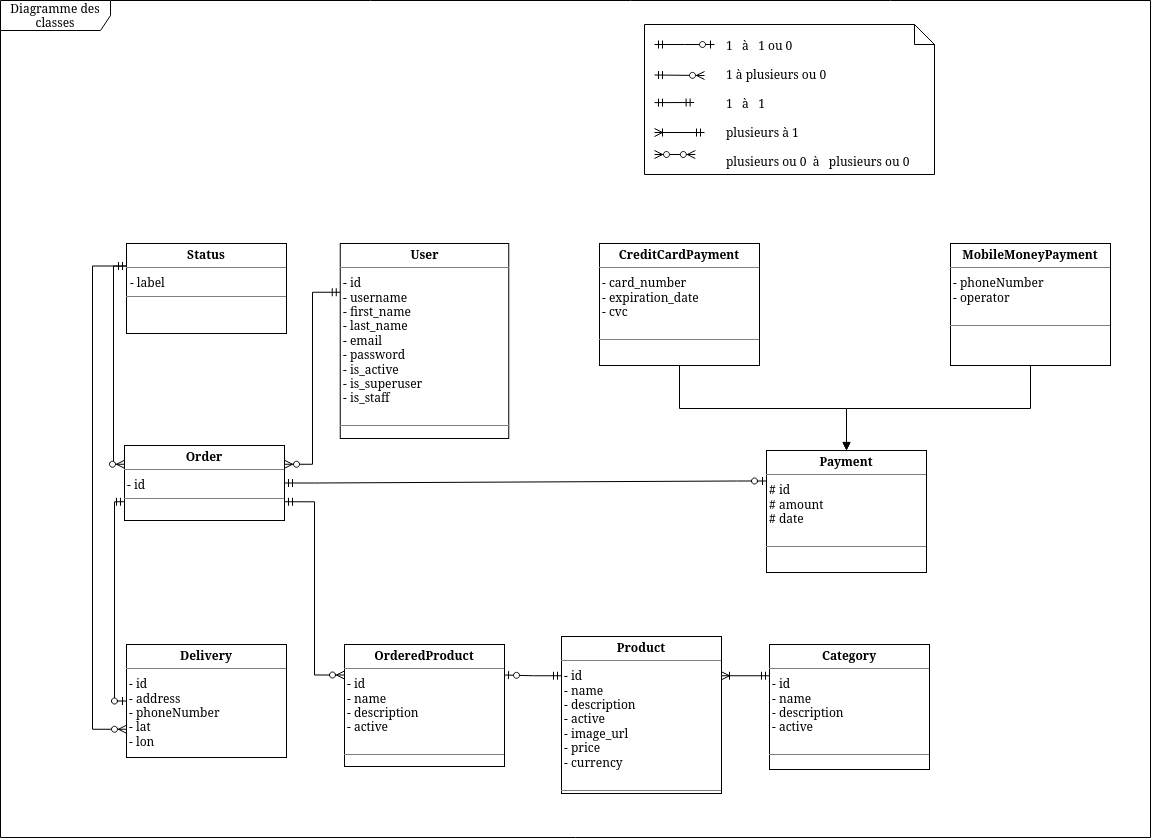

The diagram above was exported from draw.io. Its source (the exported page's mxGraphModel, read from the mxfile embedded in the PNG):
<mxGraphModel dx="2261" dy="1961" grid="0" gridSize="10" guides="1" tooltips="1" connect="1" arrows="1" fold="1" page="1" pageScale="1" pageWidth="827" pageHeight="1169" math="0" shadow="0">
  <root>
    <mxCell id="0" />
    <mxCell id="1" parent="0" />
    <mxCell id="0sYw1hxvZo-_BkhBbvqI-11" value="Diagramme des classes" style="shape=umlFrame;whiteSpace=wrap;html=1;width=110;height=30;fillColor=none;" parent="1" vertex="1">
      <mxGeometry x="-134" y="-84" width="1150" height="837" as="geometry" />
    </mxCell>
    <mxCell id="0sYw1hxvZo-_BkhBbvqI-1" value="&lt;p style=&quot;margin:0px;margin-top:4px;text-align:center;&quot;&gt;&lt;b&gt;User&lt;/b&gt;&lt;/p&gt;&lt;hr size=&quot;1&quot;&gt;&lt;div&gt;&amp;nbsp;- id&lt;br&gt;&lt;/div&gt;&lt;div&gt;&amp;nbsp;- username&lt;/div&gt;&lt;div&gt;&amp;nbsp;- first_name&lt;br&gt;&lt;/div&gt;&lt;div&gt;&amp;nbsp;- last_name&lt;/div&gt;&lt;div&gt;&amp;nbsp;- email&lt;br&gt;&lt;/div&gt;&lt;div&gt;&amp;nbsp;- password&lt;/div&gt;&lt;div&gt;&amp;nbsp;- is_active&lt;/div&gt;&lt;div&gt;&amp;nbsp;- is_superuser&lt;/div&gt;&lt;div&gt;&amp;nbsp;- is_staff&lt;br&gt;&lt;/div&gt;&lt;p style=&quot;margin:0px;margin-left:4px;&quot;&gt;&lt;br&gt;&lt;/p&gt;&lt;hr size=&quot;1&quot;&gt;" style="verticalAlign=top;align=left;overflow=fill;fontSize=12;fontFamily=Helvetica;html=1;" parent="1" vertex="1">
      <mxGeometry x="205.75" y="159" width="168.5" height="195" as="geometry" />
    </mxCell>
    <mxCell id="0sYw1hxvZo-_BkhBbvqI-2" value="&lt;p style=&quot;margin:0px;margin-top:4px;text-align:center;&quot;&gt;&lt;b&gt;Status&lt;/b&gt;&lt;/p&gt;&lt;hr size=&quot;1&quot;&gt;&lt;p style=&quot;margin:0px;margin-left:4px;&quot;&gt;- label&lt;br&gt;&lt;/p&gt;&lt;hr size=&quot;1&quot;&gt;&lt;p style=&quot;margin:0px;margin-left:4px;&quot;&gt;&lt;br&gt;&lt;/p&gt;" style="verticalAlign=top;align=left;overflow=fill;fontSize=12;fontFamily=Helvetica;html=1;" parent="1" vertex="1">
      <mxGeometry x="-8" y="159" width="160" height="90" as="geometry" />
    </mxCell>
    <mxCell id="6WKphDUyLu49XND6w_Aa-1" value="" style="shape=note;size=20;whiteSpace=wrap;html=1;fillColor=none;" parent="1" vertex="1">
      <mxGeometry x="510" y="-60" width="290" height="150" as="geometry" />
    </mxCell>
    <mxCell id="6WKphDUyLu49XND6w_Aa-2" value="" style="edgeStyle=entityRelationEdgeStyle;fontSize=12;html=1;endArrow=ERzeroToOne;startArrow=ERmandOne;rounded=0;exitX=1;exitY=0.25;exitDx=0;exitDy=0;entryX=0;entryY=0.25;entryDx=0;entryDy=0;" parent="1" edge="1">
      <mxGeometry width="100" height="100" relative="1" as="geometry">
        <mxPoint x="520" y="-40" as="sourcePoint" />
        <mxPoint x="580" y="-40" as="targetPoint" />
      </mxGeometry>
    </mxCell>
    <mxCell id="6WKphDUyLu49XND6w_Aa-3" value="" style="fontSize=12;html=1;endArrow=ERzeroToMany;startArrow=ERmandOne;rounded=0;exitX=0.75;exitY=1;exitDx=0;exitDy=0;" parent="1" edge="1">
      <mxGeometry width="100" height="100" relative="1" as="geometry">
        <mxPoint x="520" y="-9.5" as="sourcePoint" />
        <mxPoint x="570" y="-9" as="targetPoint" />
      </mxGeometry>
    </mxCell>
    <mxCell id="6WKphDUyLu49XND6w_Aa-4" value="" style="fontSize=12;html=1;endArrow=ERmandOne;startArrow=ERmandOne;rounded=0;entryX=0.86;entryY=0.44;entryDx=0;entryDy=0;entryPerimeter=0;" parent="1" edge="1">
      <mxGeometry width="100" height="100" relative="1" as="geometry">
        <mxPoint x="520" y="18.139999999999986" as="sourcePoint" />
        <mxPoint x="559.6399999999999" y="18.000000000000114" as="targetPoint" />
      </mxGeometry>
    </mxCell>
    <mxCell id="6WKphDUyLu49XND6w_Aa-5" value="" style="fontSize=12;html=1;endArrow=ERzeroToMany;endFill=1;startArrow=ERzeroToMany;rounded=0;elbow=vertical;exitX=0.86;exitY=0.565;exitDx=0;exitDy=0;exitPerimeter=0;entryX=0.898;entryY=0.565;entryDx=0;entryDy=0;entryPerimeter=0;" parent="1" edge="1">
      <mxGeometry width="100" height="100" relative="1" as="geometry">
        <mxPoint x="519.9999999999999" y="69.99624999999989" as="sourcePoint" />
        <mxPoint x="560.8120000000002" y="69.99624999999989" as="targetPoint" />
      </mxGeometry>
    </mxCell>
    <mxCell id="6WKphDUyLu49XND6w_Aa-6" value="" style="fontSize=12;html=1;endArrow=ERoneToMany;startArrow=ERmandOne;rounded=0;entryX=1;entryY=0.25;entryDx=0;entryDy=0;" parent="1" edge="1">
      <mxGeometry width="100" height="100" relative="1" as="geometry">
        <mxPoint x="570" y="48" as="sourcePoint" />
        <mxPoint x="520" y="48" as="targetPoint" />
      </mxGeometry>
    </mxCell>
    <mxCell id="6WKphDUyLu49XND6w_Aa-7" value="&lt;p style=&quot;line-height: 120%;&quot;&gt;&lt;/p&gt;&lt;div&gt;1&amp;nbsp;&amp;nbsp; à&amp;nbsp;&amp;nbsp; 1 ou 0&lt;/div&gt;&lt;div&gt;&lt;br&gt;&lt;/div&gt;&lt;div&gt;1 à plusieurs ou 0&lt;/div&gt;&lt;div&gt;&lt;br&gt;&lt;/div&gt;&lt;div&gt;1&amp;nbsp;&amp;nbsp; à&amp;nbsp;&amp;nbsp; 1&lt;/div&gt;&lt;div&gt;&lt;br&gt;&lt;/div&gt;&lt;div&gt;plusieurs à 1&lt;/div&gt;&lt;div&gt;&lt;br&gt;&lt;/div&gt;&lt;div&gt;plusieurs ou 0&amp;nbsp; à&amp;nbsp;&amp;nbsp; plusieurs ou 0&lt;br&gt;&lt;/div&gt;&lt;p&gt;&lt;/p&gt;" style="text;strokeColor=none;align=left;fillColor=none;html=1;verticalAlign=middle;whiteSpace=wrap;rounded=0;" parent="1" vertex="1">
      <mxGeometry x="590" y="-46" width="190" height="130" as="geometry" />
    </mxCell>
    <mxCell id="Lh5ZZufUAGQ5W3lYTuaH-1" value="&lt;p style=&quot;margin:0px;margin-top:4px;text-align:center;&quot;&gt;&lt;b&gt;Category&lt;/b&gt;&lt;/p&gt;&lt;hr size=&quot;1&quot;&gt;&lt;div&gt;&amp;nbsp;- id&lt;br&gt;&lt;/div&gt;&lt;div&gt;&amp;nbsp;- name&lt;/div&gt;&lt;div&gt;&amp;nbsp;- description&lt;/div&gt;&lt;div&gt;&amp;nbsp;- active&lt;br&gt;&lt;/div&gt;&lt;p style=&quot;margin:0px;margin-left:4px;&quot;&gt;&lt;br&gt;&lt;/p&gt;&lt;hr size=&quot;1&quot;&gt;" style="verticalAlign=top;align=left;overflow=fill;fontSize=12;fontFamily=Helvetica;html=1;" parent="1" vertex="1">
      <mxGeometry x="635" y="560" width="160" height="125" as="geometry" />
    </mxCell>
    <mxCell id="Lh5ZZufUAGQ5W3lYTuaH-2" value="&lt;p style=&quot;margin:0px;margin-top:4px;text-align:center;&quot;&gt;&lt;b&gt;Product&lt;/b&gt;&lt;br&gt;&lt;/p&gt;&lt;hr size=&quot;1&quot;&gt;&lt;div&gt;&amp;nbsp;- id&lt;br&gt;&lt;/div&gt;&lt;div&gt;&amp;nbsp;- name&lt;/div&gt;&lt;div&gt;&amp;nbsp;- description&lt;/div&gt;&lt;div&gt;&amp;nbsp;- active&lt;/div&gt;&lt;div&gt;&amp;nbsp;- image_url&lt;br&gt;&lt;/div&gt;&lt;div&gt;&amp;nbsp;- price&lt;/div&gt;&lt;div&gt;&amp;nbsp;- currency&lt;br&gt;&lt;/div&gt;&lt;p style=&quot;margin:0px;margin-left:4px;&quot;&gt;&lt;br&gt;&lt;/p&gt;&lt;hr size=&quot;1&quot;&gt;" style="verticalAlign=top;align=left;overflow=fill;fontSize=12;fontFamily=Helvetica;html=1;" parent="1" vertex="1">
      <mxGeometry x="427" y="552" width="160" height="157" as="geometry" />
    </mxCell>
    <mxCell id="Lh5ZZufUAGQ5W3lYTuaH-3" value="&lt;p style=&quot;margin:0px;margin-top:4px;text-align:center;&quot;&gt;&lt;b&gt;Order&lt;/b&gt;&lt;br&gt;&lt;/p&gt;&lt;hr size=&quot;1&quot;&gt;&lt;div&gt;&amp;nbsp;- id&lt;br&gt;&lt;/div&gt;&lt;div&gt; &lt;/div&gt;&lt;hr size=&quot;1&quot;&gt;" style="verticalAlign=top;align=left;overflow=fill;fontSize=12;fontFamily=Helvetica;html=1;" parent="1" vertex="1">
      <mxGeometry x="-10" y="361" width="160" height="75" as="geometry" />
    </mxCell>
    <mxCell id="Lh5ZZufUAGQ5W3lYTuaH-4" value="&lt;p style=&quot;margin:0px;margin-top:4px;text-align:center;&quot;&gt;&lt;b&gt;OrderedProduct&lt;/b&gt;&lt;br&gt;&lt;/p&gt;&lt;hr size=&quot;1&quot;&gt;&lt;div&gt;&amp;nbsp;- id&lt;br&gt;&lt;/div&gt;&lt;div&gt;&amp;nbsp;- name&lt;/div&gt;&lt;div&gt;&amp;nbsp;- description&lt;/div&gt;&lt;div&gt;&amp;nbsp;- active&lt;br&gt;&lt;/div&gt;&lt;p style=&quot;margin:0px;margin-left:4px;&quot;&gt;&lt;br&gt;&lt;/p&gt;&lt;hr size=&quot;1&quot;&gt;" style="verticalAlign=top;align=left;overflow=fill;fontSize=12;fontFamily=Helvetica;html=1;" parent="1" vertex="1">
      <mxGeometry x="210" y="560" width="160" height="122" as="geometry" />
    </mxCell>
    <mxCell id="Lh5ZZufUAGQ5W3lYTuaH-6" value="" style="edgeStyle=elbowEdgeStyle;fontSize=12;html=1;endArrow=ERzeroToOne;startArrow=ERmandOne;rounded=0;exitX=0;exitY=0.25;exitDx=0;exitDy=0;entryX=1;entryY=0.25;entryDx=0;entryDy=0;" parent="1" source="Lh5ZZufUAGQ5W3lYTuaH-2" target="Lh5ZZufUAGQ5W3lYTuaH-4" edge="1">
      <mxGeometry width="100" height="100" relative="1" as="geometry">
        <mxPoint x="449" y="605" as="sourcePoint" />
        <mxPoint x="554" y="705" as="targetPoint" />
      </mxGeometry>
    </mxCell>
    <mxCell id="Lh5ZZufUAGQ5W3lYTuaH-7" value="" style="fontSize=12;html=1;endArrow=ERzeroToMany;startArrow=ERmandOne;rounded=0;exitX=1;exitY=0.75;exitDx=0;exitDy=0;entryX=0;entryY=0.25;entryDx=0;entryDy=0;edgeStyle=orthogonalEdgeStyle;" parent="1" source="Lh5ZZufUAGQ5W3lYTuaH-3" target="Lh5ZZufUAGQ5W3lYTuaH-4" edge="1">
      <mxGeometry width="100" height="100" relative="1" as="geometry">
        <mxPoint x="124" y="478" as="sourcePoint" />
        <mxPoint x="174" y="478.5" as="targetPoint" />
      </mxGeometry>
    </mxCell>
    <mxCell id="Lh5ZZufUAGQ5W3lYTuaH-8" value="" style="fontSize=12;html=1;endArrow=ERoneToMany;startArrow=ERmandOne;rounded=0;entryX=1;entryY=0.25;entryDx=0;entryDy=0;exitX=0;exitY=0.25;exitDx=0;exitDy=0;edgeStyle=orthogonalEdgeStyle;" parent="1" source="Lh5ZZufUAGQ5W3lYTuaH-1" target="Lh5ZZufUAGQ5W3lYTuaH-2" edge="1">
      <mxGeometry width="100" height="100" relative="1" as="geometry">
        <mxPoint x="592" y="463" as="sourcePoint" />
        <mxPoint x="542" y="463" as="targetPoint" />
      </mxGeometry>
    </mxCell>
    <mxCell id="Lh5ZZufUAGQ5W3lYTuaH-9" value="" style="fontSize=12;html=1;endArrow=ERzeroToMany;startArrow=ERmandOne;rounded=0;exitX=0;exitY=0.25;exitDx=0;exitDy=0;entryX=0;entryY=0.25;entryDx=0;entryDy=0;edgeStyle=elbowEdgeStyle;" parent="1" source="0sYw1hxvZo-_BkhBbvqI-2" target="Lh5ZZufUAGQ5W3lYTuaH-3" edge="1">
      <mxGeometry width="100" height="100" relative="1" as="geometry">
        <mxPoint x="-121" y="242" as="sourcePoint" />
        <mxPoint x="-71" y="242.5" as="targetPoint" />
        <Array as="points">
          <mxPoint x="-21" y="280" />
        </Array>
      </mxGeometry>
    </mxCell>
    <mxCell id="Lh5ZZufUAGQ5W3lYTuaH-10" value="" style="fontSize=12;html=1;endArrow=ERzeroToMany;startArrow=ERmandOne;rounded=0;exitX=0;exitY=0.25;exitDx=0;exitDy=0;entryX=1;entryY=0.25;entryDx=0;entryDy=0;edgeStyle=elbowEdgeStyle;" parent="1" source="0sYw1hxvZo-_BkhBbvqI-1" target="Lh5ZZufUAGQ5W3lYTuaH-3" edge="1">
      <mxGeometry width="100" height="100" relative="1" as="geometry">
        <mxPoint x="489" y="253" as="sourcePoint" />
        <mxPoint x="539" y="253.5" as="targetPoint" />
      </mxGeometry>
    </mxCell>
    <mxCell id="fr6OxHY8BXvmmk37rTDX-1" value="&lt;p style=&quot;margin:0px;margin-top:4px;text-align:center;&quot;&gt;&lt;b&gt;Delivery&lt;/b&gt;&lt;br&gt;&lt;/p&gt;&lt;hr size=&quot;1&quot;&gt;&lt;div&gt;&amp;nbsp;- id&lt;br&gt;&lt;/div&gt;&lt;div&gt;&amp;nbsp;- address&lt;/div&gt;&lt;div&gt;&amp;nbsp;- phoneNumber&lt;br&gt;&lt;/div&gt;&lt;div&gt;&amp;nbsp;- lat&lt;/div&gt;&lt;div&gt;&amp;nbsp;- lon&lt;br&gt;&lt;/div&gt;&lt;p style=&quot;margin:0px;margin-left:4px;&quot;&gt;&lt;br&gt;&lt;/p&gt;&lt;hr size=&quot;1&quot;&gt;" style="verticalAlign=top;align=left;overflow=fill;fontSize=12;fontFamily=Helvetica;html=1;" vertex="1" parent="1">
      <mxGeometry x="-8" y="560" width="160" height="113" as="geometry" />
    </mxCell>
    <mxCell id="fr6OxHY8BXvmmk37rTDX-2" value="" style="edgeStyle=orthogonalEdgeStyle;fontSize=12;html=1;endArrow=ERzeroToOne;startArrow=ERmandOne;rounded=0;entryX=0;entryY=0.5;entryDx=0;entryDy=0;exitX=0;exitY=0.75;exitDx=0;exitDy=0;" edge="1" parent="1" source="Lh5ZZufUAGQ5W3lYTuaH-3" target="fr6OxHY8BXvmmk37rTDX-1">
      <mxGeometry width="100" height="100" relative="1" as="geometry">
        <mxPoint x="426" y="589" as="sourcePoint" />
        <mxPoint x="486" y="589" as="targetPoint" />
      </mxGeometry>
    </mxCell>
    <mxCell id="fr6OxHY8BXvmmk37rTDX-3" value="" style="fontSize=12;html=1;endArrow=ERzeroToMany;startArrow=ERmandOne;rounded=0;exitX=0;exitY=0.25;exitDx=0;exitDy=0;entryX=0;entryY=0.75;entryDx=0;entryDy=0;edgeStyle=elbowEdgeStyle;" edge="1" parent="1" source="0sYw1hxvZo-_BkhBbvqI-2" target="fr6OxHY8BXvmmk37rTDX-1">
      <mxGeometry width="100" height="100" relative="1" as="geometry">
        <mxPoint x="2" y="192" as="sourcePoint" />
        <mxPoint y="390" as="targetPoint" />
        <Array as="points">
          <mxPoint x="-42" y="399" />
        </Array>
      </mxGeometry>
    </mxCell>
    <mxCell id="fr6OxHY8BXvmmk37rTDX-12" style="edgeStyle=elbowEdgeStyle;rounded=0;orthogonalLoop=1;jettySize=auto;html=1;exitX=0.5;exitY=1;exitDx=0;exitDy=0;entryX=0.5;entryY=0;entryDx=0;entryDy=0;endArrow=block;endFill=1;strokeWidth=1;elbow=vertical;" edge="1" parent="1" source="fr6OxHY8BXvmmk37rTDX-4" target="fr6OxHY8BXvmmk37rTDX-6">
      <mxGeometry relative="1" as="geometry" />
    </mxCell>
    <mxCell id="fr6OxHY8BXvmmk37rTDX-4" value="&lt;p style=&quot;margin:0px;margin-top:4px;text-align:center;&quot;&gt;&lt;b&gt;CreditCardPayment&lt;/b&gt;&lt;br&gt;&lt;/p&gt;&lt;hr size=&quot;1&quot;&gt;&lt;div&gt;&amp;nbsp;- card_number&lt;/div&gt;&lt;div&gt;&amp;nbsp;- expiration_date&lt;/div&gt;&lt;div&gt;&amp;nbsp;- cvc&lt;/div&gt;&lt;p style=&quot;margin:0px;margin-left:4px;&quot;&gt;&lt;br&gt;&lt;/p&gt;&lt;hr size=&quot;1&quot;&gt;" style="verticalAlign=top;align=left;overflow=fill;fontSize=12;fontFamily=Helvetica;html=1;" vertex="1" parent="1">
      <mxGeometry x="465" y="159" width="160" height="122" as="geometry" />
    </mxCell>
    <mxCell id="fr6OxHY8BXvmmk37rTDX-13" style="edgeStyle=elbowEdgeStyle;rounded=0;orthogonalLoop=1;jettySize=auto;html=1;exitX=0.5;exitY=1;exitDx=0;exitDy=0;entryX=0.5;entryY=0;entryDx=0;entryDy=0;elbow=vertical;" edge="1" parent="1" source="fr6OxHY8BXvmmk37rTDX-5" target="fr6OxHY8BXvmmk37rTDX-6">
      <mxGeometry relative="1" as="geometry" />
    </mxCell>
    <mxCell id="fr6OxHY8BXvmmk37rTDX-5" value="&lt;p style=&quot;margin:0px;margin-top:4px;text-align:center;&quot;&gt;&lt;b&gt;MobileMoneyPayment&lt;/b&gt;&lt;br&gt;&lt;/p&gt;&lt;hr size=&quot;1&quot;&gt;&lt;div&gt;&amp;nbsp;- phoneNumber&lt;/div&gt;&lt;div&gt;&amp;nbsp;- operator&lt;/div&gt;&lt;p style=&quot;margin:0px;margin-left:4px;&quot;&gt;&lt;br&gt;&lt;/p&gt;&lt;hr size=&quot;1&quot;&gt;" style="verticalAlign=top;align=left;overflow=fill;fontSize=12;fontFamily=Helvetica;html=1;" vertex="1" parent="1">
      <mxGeometry x="816" y="159" width="160" height="122" as="geometry" />
    </mxCell>
    <mxCell id="fr6OxHY8BXvmmk37rTDX-6" value="&lt;p style=&quot;margin:0px;margin-top:4px;text-align:center;&quot;&gt;&lt;b&gt;Payment&lt;/b&gt;&lt;br&gt;&lt;/p&gt;&lt;hr size=&quot;1&quot;&gt;&lt;div&gt;&amp;nbsp;# id&lt;br&gt;&lt;/div&gt;&lt;div&gt;&amp;nbsp;# amount&lt;/div&gt;&lt;div&gt;&amp;nbsp;# date&lt;br&gt;&lt;/div&gt;&lt;p style=&quot;margin:0px;margin-left:4px;&quot;&gt;&lt;br&gt;&lt;/p&gt;&lt;hr size=&quot;1&quot;&gt;" style="verticalAlign=top;align=left;overflow=fill;fontSize=12;fontFamily=Helvetica;html=1;" vertex="1" parent="1">
      <mxGeometry x="632" y="366" width="160" height="122" as="geometry" />
    </mxCell>
    <mxCell id="fr6OxHY8BXvmmk37rTDX-14" value="" style="edgeStyle=entityRelationEdgeStyle;fontSize=12;html=1;endArrow=ERzeroToOne;startArrow=ERmandOne;rounded=0;exitX=1;exitY=0.5;exitDx=0;exitDy=0;entryX=0;entryY=0.25;entryDx=0;entryDy=0;" edge="1" parent="1" source="Lh5ZZufUAGQ5W3lYTuaH-3" target="fr6OxHY8BXvmmk37rTDX-6">
      <mxGeometry width="100" height="100" relative="1" as="geometry">
        <mxPoint x="307" y="400" as="sourcePoint" />
        <mxPoint x="367" y="400" as="targetPoint" />
      </mxGeometry>
    </mxCell>
  </root>
</mxGraphModel>